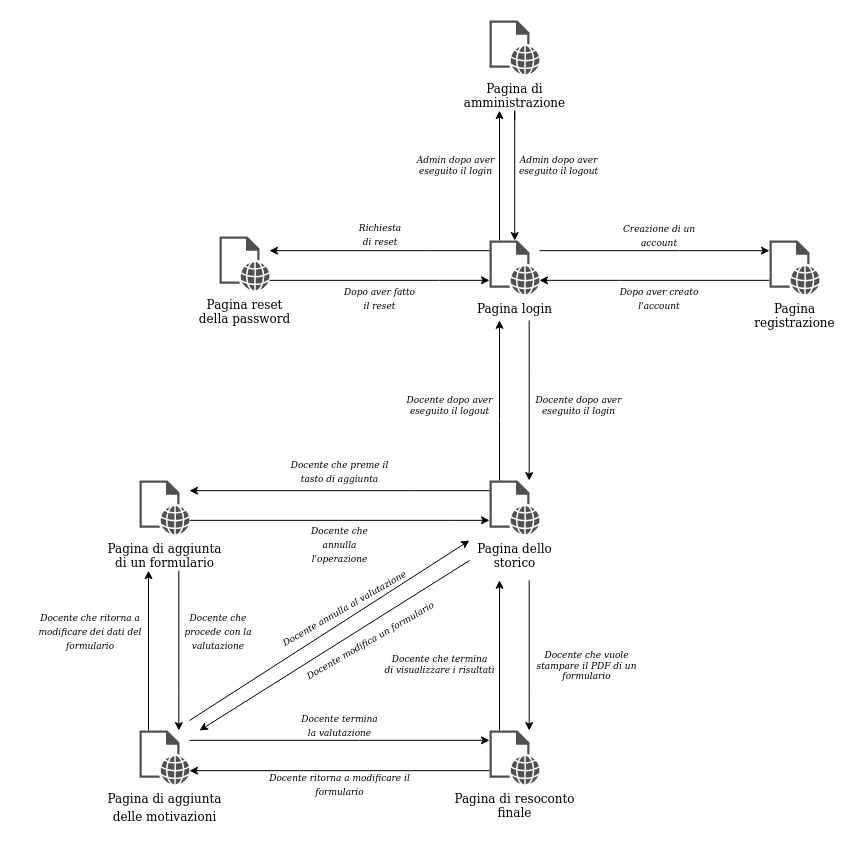

The diagram above was exported from draw.io. Its source (the exported page's mxGraphModel, read from the mxfile embedded in the PNG):
<mxGraphModel dx="1831" dy="535" grid="1" gridSize="10" guides="1" tooltips="1" connect="1" arrows="1" fold="1" page="1" pageScale="1" pageWidth="850" pageHeight="1100" math="0" shadow="0">
  <root>
    <mxCell id="0" />
    <mxCell id="1" parent="0" />
    <mxCell id="uc45Gqrwb3CZPou04m4n-10" style="edgeStyle=orthogonalEdgeStyle;rounded=0;orthogonalLoop=1;jettySize=auto;html=1;" edge="1" parent="1" source="uc45Gqrwb3CZPou04m4n-1" target="uc45Gqrwb3CZPou04m4n-3">
      <mxGeometry relative="1" as="geometry">
        <Array as="points">
          <mxPoint x="330" y="240" />
          <mxPoint x="330" y="240" />
        </Array>
      </mxGeometry>
    </mxCell>
    <mxCell id="uc45Gqrwb3CZPou04m4n-15" style="edgeStyle=orthogonalEdgeStyle;rounded=0;orthogonalLoop=1;jettySize=auto;html=1;" edge="1" parent="1" source="uc45Gqrwb3CZPou04m4n-1" target="uc45Gqrwb3CZPou04m4n-14">
      <mxGeometry relative="1" as="geometry">
        <Array as="points">
          <mxPoint x="580" y="240" />
          <mxPoint x="580" y="240" />
        </Array>
      </mxGeometry>
    </mxCell>
    <mxCell id="uc45Gqrwb3CZPou04m4n-20" style="edgeStyle=orthogonalEdgeStyle;rounded=0;orthogonalLoop=1;jettySize=auto;html=1;" edge="1" parent="1" target="uc45Gqrwb3CZPou04m4n-19">
      <mxGeometry relative="1" as="geometry">
        <mxPoint x="430" y="310" as="sourcePoint" />
        <Array as="points">
          <mxPoint x="430" y="360" />
          <mxPoint x="430" y="360" />
        </Array>
      </mxGeometry>
    </mxCell>
    <mxCell id="uc45Gqrwb3CZPou04m4n-26" style="edgeStyle=orthogonalEdgeStyle;rounded=0;orthogonalLoop=1;jettySize=auto;html=1;" edge="1" parent="1" source="uc45Gqrwb3CZPou04m4n-1">
      <mxGeometry relative="1" as="geometry">
        <mxPoint x="400" y="100" as="targetPoint" />
        <Array as="points">
          <mxPoint x="400" y="100" />
        </Array>
      </mxGeometry>
    </mxCell>
    <mxCell id="uc45Gqrwb3CZPou04m4n-1" value="Pagina login" style="pointerEvents=1;shadow=0;dashed=0;html=1;strokeColor=none;fillColor=#505050;labelPosition=center;verticalLabelPosition=bottom;verticalAlign=top;outlineConnect=0;align=center;shape=mxgraph.office.concepts.web_page;" vertex="1" parent="1">
      <mxGeometry x="390" y="230" width="50" height="54" as="geometry" />
    </mxCell>
    <mxCell id="uc45Gqrwb3CZPou04m4n-12" style="edgeStyle=orthogonalEdgeStyle;rounded=0;orthogonalLoop=1;jettySize=auto;html=1;" edge="1" parent="1" source="uc45Gqrwb3CZPou04m4n-3" target="uc45Gqrwb3CZPou04m4n-1">
      <mxGeometry relative="1" as="geometry">
        <Array as="points">
          <mxPoint x="340" y="270" />
          <mxPoint x="340" y="270" />
        </Array>
      </mxGeometry>
    </mxCell>
    <mxCell id="uc45Gqrwb3CZPou04m4n-3" value="&lt;div&gt;Pagina reset&lt;/div&gt;&lt;div&gt;della password&lt;/div&gt;" style="pointerEvents=1;shadow=0;dashed=0;html=1;strokeColor=none;fillColor=#505050;labelPosition=center;verticalLabelPosition=bottom;verticalAlign=top;outlineConnect=0;align=center;shape=mxgraph.office.concepts.web_page;" vertex="1" parent="1">
      <mxGeometry x="120" y="226" width="50" height="54" as="geometry" />
    </mxCell>
    <mxCell id="uc45Gqrwb3CZPou04m4n-11" value="&lt;font style=&quot;font-size: 9px&quot;&gt;&lt;i&gt;Richiesta di reset&lt;/i&gt;&lt;/font&gt;" style="text;html=1;strokeColor=none;fillColor=none;align=center;verticalAlign=middle;whiteSpace=wrap;rounded=0;" vertex="1" parent="1">
      <mxGeometry x="260.5" y="213" width="40" height="20" as="geometry" />
    </mxCell>
    <mxCell id="uc45Gqrwb3CZPou04m4n-13" value="&lt;font style=&quot;font-size: 9px&quot;&gt;&lt;i&gt;Dopo aver fatto il reset&lt;/i&gt;&lt;/font&gt;" style="text;html=1;strokeColor=none;fillColor=none;align=center;verticalAlign=middle;whiteSpace=wrap;rounded=0;" vertex="1" parent="1">
      <mxGeometry x="240" y="277" width="81" height="20" as="geometry" />
    </mxCell>
    <mxCell id="uc45Gqrwb3CZPou04m4n-16" style="edgeStyle=orthogonalEdgeStyle;rounded=0;orthogonalLoop=1;jettySize=auto;html=1;" edge="1" parent="1" source="uc45Gqrwb3CZPou04m4n-14" target="uc45Gqrwb3CZPou04m4n-1">
      <mxGeometry relative="1" as="geometry">
        <Array as="points">
          <mxPoint x="520" y="270" />
          <mxPoint x="520" y="270" />
        </Array>
      </mxGeometry>
    </mxCell>
    <mxCell id="uc45Gqrwb3CZPou04m4n-14" value="&lt;div&gt;Pagina &lt;br&gt;&lt;/div&gt;&lt;div&gt;registrazione&lt;/div&gt;" style="pointerEvents=1;shadow=0;dashed=0;html=1;strokeColor=none;fillColor=#505050;labelPosition=center;verticalLabelPosition=bottom;verticalAlign=top;outlineConnect=0;align=center;shape=mxgraph.office.concepts.web_page;" vertex="1" parent="1">
      <mxGeometry x="670" y="230" width="50" height="54" as="geometry" />
    </mxCell>
    <mxCell id="uc45Gqrwb3CZPou04m4n-17" value="&lt;font style=&quot;font-size: 9px&quot;&gt;&lt;i&gt;Creazione di un account&lt;/i&gt;&lt;/font&gt;" style="text;html=1;strokeColor=none;fillColor=none;align=center;verticalAlign=middle;whiteSpace=wrap;rounded=0;" vertex="1" parent="1">
      <mxGeometry x="520" y="214" width="80" height="20" as="geometry" />
    </mxCell>
    <mxCell id="uc45Gqrwb3CZPou04m4n-18" value="&lt;font style=&quot;font-size: 9px&quot;&gt;&lt;i&gt;Dopo aver creato l'account&lt;/i&gt;&lt;/font&gt;" style="text;html=1;strokeColor=none;fillColor=none;align=center;verticalAlign=middle;whiteSpace=wrap;rounded=0;" vertex="1" parent="1">
      <mxGeometry x="510" y="277" width="100" height="20" as="geometry" />
    </mxCell>
    <mxCell id="uc45Gqrwb3CZPou04m4n-33" style="edgeStyle=orthogonalEdgeStyle;rounded=0;orthogonalLoop=1;jettySize=auto;html=1;" edge="1" parent="1" source="uc45Gqrwb3CZPou04m4n-19" target="uc45Gqrwb3CZPou04m4n-28">
      <mxGeometry relative="1" as="geometry">
        <Array as="points">
          <mxPoint x="310" y="480" />
          <mxPoint x="310" y="480" />
        </Array>
      </mxGeometry>
    </mxCell>
    <mxCell id="uc45Gqrwb3CZPou04m4n-19" value="&lt;div&gt;Pagina dello&lt;/div&gt;&lt;div&gt;storico&lt;br&gt;&lt;/div&gt;" style="pointerEvents=1;shadow=0;dashed=0;html=1;strokeColor=none;fillColor=#505050;labelPosition=center;verticalLabelPosition=bottom;verticalAlign=top;outlineConnect=0;align=center;shape=mxgraph.office.concepts.web_page;" vertex="1" parent="1">
      <mxGeometry x="390" y="470" width="50" height="54" as="geometry" />
    </mxCell>
    <mxCell id="uc45Gqrwb3CZPou04m4n-21" style="edgeStyle=orthogonalEdgeStyle;rounded=0;orthogonalLoop=1;jettySize=auto;html=1;" edge="1" parent="1" source="uc45Gqrwb3CZPou04m4n-19">
      <mxGeometry relative="1" as="geometry">
        <mxPoint x="440.0344827586207" y="319.8275862068966" as="sourcePoint" />
        <mxPoint x="400" y="310" as="targetPoint" />
        <Array as="points">
          <mxPoint x="400" y="410" />
          <mxPoint x="400" y="410" />
        </Array>
      </mxGeometry>
    </mxCell>
    <mxCell id="uc45Gqrwb3CZPou04m4n-22" value="&lt;div style=&quot;font-size: 9px&quot;&gt;&lt;font style=&quot;font-size: 9px&quot;&gt;&lt;i&gt;Docente dopo aver&lt;/i&gt;&lt;/font&gt;&lt;/div&gt;&lt;div style=&quot;font-size: 9px&quot;&gt;&lt;font style=&quot;font-size: 9px&quot;&gt;&lt;i&gt;eseguito il login&lt;br&gt;&lt;/i&gt;&lt;/font&gt;&lt;/div&gt;" style="text;html=1;align=center;verticalAlign=middle;resizable=0;points=[];autosize=1;" vertex="1" parent="1">
      <mxGeometry x="429" y="380" width="100" height="30" as="geometry" />
    </mxCell>
    <mxCell id="uc45Gqrwb3CZPou04m4n-23" value="&lt;div style=&quot;font-size: 9px&quot;&gt;&lt;font style=&quot;font-size: 9px&quot;&gt;&lt;i&gt;Docente dopo aver&lt;/i&gt;&lt;/font&gt;&lt;/div&gt;&lt;div style=&quot;font-size: 9px&quot;&gt;&lt;font style=&quot;font-size: 9px&quot;&gt;&lt;i&gt;eseguito il logout&lt;br&gt;&lt;/i&gt;&lt;/font&gt;&lt;/div&gt;" style="text;html=1;align=center;verticalAlign=middle;resizable=0;points=[];autosize=1;" vertex="1" parent="1">
      <mxGeometry x="300" y="380" width="100" height="30" as="geometry" />
    </mxCell>
    <mxCell id="uc45Gqrwb3CZPou04m4n-25" value="&lt;div&gt;Pagina di&lt;/div&gt;&lt;div&gt;amministrazione&lt;br&gt;&lt;/div&gt;" style="pointerEvents=1;shadow=0;dashed=0;html=1;strokeColor=none;fillColor=#505050;labelPosition=center;verticalLabelPosition=bottom;verticalAlign=top;outlineConnect=0;align=center;shape=mxgraph.office.concepts.web_page;" vertex="1" parent="1">
      <mxGeometry x="390" y="10" width="50" height="54" as="geometry" />
    </mxCell>
    <mxCell id="uc45Gqrwb3CZPou04m4n-27" style="edgeStyle=orthogonalEdgeStyle;rounded=0;orthogonalLoop=1;jettySize=auto;html=1;" edge="1" parent="1" target="uc45Gqrwb3CZPou04m4n-1">
      <mxGeometry relative="1" as="geometry">
        <mxPoint x="540.3496551724137" y="84.00241379310349" as="targetPoint" />
        <mxPoint x="415" y="110" as="sourcePoint" />
        <Array as="points">
          <mxPoint x="415" y="100" />
          <mxPoint x="415" y="100" />
        </Array>
      </mxGeometry>
    </mxCell>
    <mxCell id="uc45Gqrwb3CZPou04m4n-35" style="edgeStyle=orthogonalEdgeStyle;rounded=0;orthogonalLoop=1;jettySize=auto;html=1;" edge="1" parent="1" source="uc45Gqrwb3CZPou04m4n-28" target="uc45Gqrwb3CZPou04m4n-19">
      <mxGeometry relative="1" as="geometry">
        <Array as="points">
          <mxPoint x="350" y="510" />
          <mxPoint x="350" y="510" />
        </Array>
      </mxGeometry>
    </mxCell>
    <mxCell id="uc45Gqrwb3CZPou04m4n-28" value="&lt;div&gt;Pagina di aggiunta&lt;/div&gt;&lt;div&gt;di un formulario&lt;/div&gt;" style="pointerEvents=1;shadow=0;dashed=0;html=1;strokeColor=none;fillColor=#505050;labelPosition=center;verticalLabelPosition=bottom;verticalAlign=top;outlineConnect=0;align=center;shape=mxgraph.office.concepts.web_page;" vertex="1" parent="1">
      <mxGeometry x="40" y="470" width="50" height="54" as="geometry" />
    </mxCell>
    <mxCell id="uc45Gqrwb3CZPou04m4n-44" style="edgeStyle=orthogonalEdgeStyle;rounded=0;orthogonalLoop=1;jettySize=auto;html=1;" edge="1" parent="1" source="uc45Gqrwb3CZPou04m4n-29">
      <mxGeometry relative="1" as="geometry">
        <mxPoint x="400" y="570" as="targetPoint" />
        <Array as="points">
          <mxPoint x="400" y="570" />
        </Array>
      </mxGeometry>
    </mxCell>
    <mxCell id="uc45Gqrwb3CZPou04m4n-51" style="edgeStyle=orthogonalEdgeStyle;rounded=0;orthogonalLoop=1;jettySize=auto;html=1;" edge="1" parent="1" source="uc45Gqrwb3CZPou04m4n-29" target="uc45Gqrwb3CZPou04m4n-30">
      <mxGeometry relative="1" as="geometry">
        <Array as="points">
          <mxPoint x="200" y="760" />
          <mxPoint x="200" y="760" />
        </Array>
      </mxGeometry>
    </mxCell>
    <mxCell id="uc45Gqrwb3CZPou04m4n-29" value="&lt;div&gt;&lt;font style=&quot;font-size: 12px&quot;&gt;&lt;font style=&quot;font-size: 12px&quot;&gt;Pagina di resoconto&lt;/font&gt;&lt;/font&gt;&lt;/div&gt;&lt;div&gt;&lt;font style=&quot;font-size: 12px&quot;&gt;&lt;font style=&quot;font-size: 12px&quot;&gt;finale&lt;/font&gt;&lt;/font&gt;&lt;/div&gt;" style="pointerEvents=1;shadow=0;dashed=0;html=1;strokeColor=none;fillColor=#505050;labelPosition=center;verticalLabelPosition=bottom;verticalAlign=top;outlineConnect=0;align=center;shape=mxgraph.office.concepts.web_page;" vertex="1" parent="1">
      <mxGeometry x="390" y="720" width="50" height="54" as="geometry" />
    </mxCell>
    <mxCell id="uc45Gqrwb3CZPou04m4n-40" style="edgeStyle=orthogonalEdgeStyle;rounded=0;orthogonalLoop=1;jettySize=auto;html=1;" edge="1" parent="1" source="uc45Gqrwb3CZPou04m4n-30">
      <mxGeometry relative="1" as="geometry">
        <mxPoint x="49" y="560.17" as="targetPoint" />
        <Array as="points">
          <mxPoint x="49" y="560.17" />
        </Array>
      </mxGeometry>
    </mxCell>
    <mxCell id="uc45Gqrwb3CZPou04m4n-50" style="edgeStyle=orthogonalEdgeStyle;rounded=0;orthogonalLoop=1;jettySize=auto;html=1;" edge="1" parent="1" source="uc45Gqrwb3CZPou04m4n-30" target="uc45Gqrwb3CZPou04m4n-29">
      <mxGeometry relative="1" as="geometry">
        <Array as="points">
          <mxPoint x="260" y="730" />
          <mxPoint x="260" y="730" />
        </Array>
      </mxGeometry>
    </mxCell>
    <mxCell id="uc45Gqrwb3CZPou04m4n-30" value="&lt;div&gt;&lt;font style=&quot;font-size: 12px&quot;&gt;&lt;sup&gt;&lt;font style=&quot;font-size: 12px&quot;&gt;Pagina di aggiunta&lt;/font&gt;&lt;/sup&gt;&lt;/font&gt;&lt;/div&gt;&lt;div&gt;&lt;font style=&quot;font-size: 12px&quot;&gt;&lt;sup&gt;&lt;font style=&quot;font-size: 12px&quot;&gt;delle motivazioni&lt;br&gt;&lt;/font&gt;&lt;/sup&gt;&lt;/font&gt;&lt;/div&gt;" style="pointerEvents=1;shadow=0;dashed=0;html=1;strokeColor=none;fillColor=#505050;labelPosition=center;verticalLabelPosition=bottom;verticalAlign=top;outlineConnect=0;align=center;shape=mxgraph.office.concepts.web_page;" vertex="1" parent="1">
      <mxGeometry x="40" y="720" width="50" height="54" as="geometry" />
    </mxCell>
    <mxCell id="uc45Gqrwb3CZPou04m4n-31" value="&lt;div style=&quot;font-size: 9px&quot;&gt;&lt;font style=&quot;font-size: 9px&quot;&gt;&lt;i&gt;Admin dopo aver&lt;/i&gt;&lt;/font&gt;&lt;/div&gt;&lt;div style=&quot;font-size: 9px&quot;&gt;&lt;font style=&quot;font-size: 9px&quot;&gt;&lt;i&gt;eseguito il login&lt;br&gt;&lt;/i&gt;&lt;/font&gt;&lt;/div&gt;" style="text;html=1;align=center;verticalAlign=middle;resizable=0;points=[];autosize=1;" vertex="1" parent="1">
      <mxGeometry x="311" y="140" width="90" height="30" as="geometry" />
    </mxCell>
    <mxCell id="uc45Gqrwb3CZPou04m4n-32" value="&lt;div style=&quot;font-size: 9px&quot;&gt;&lt;font style=&quot;font-size: 9px&quot;&gt;&lt;i&gt;Admin dopo aver&lt;/i&gt;&lt;/font&gt;&lt;/div&gt;&lt;div style=&quot;font-size: 9px&quot;&gt;&lt;font style=&quot;font-size: 9px&quot;&gt;&lt;i&gt;eseguito il logout&lt;br&gt;&lt;/i&gt;&lt;/font&gt;&lt;/div&gt;" style="text;html=1;align=center;verticalAlign=middle;resizable=0;points=[];autosize=1;" vertex="1" parent="1">
      <mxGeometry x="414" y="140" width="90" height="30" as="geometry" />
    </mxCell>
    <mxCell id="uc45Gqrwb3CZPou04m4n-36" value="&lt;font style=&quot;font-size: 9px&quot;&gt;&lt;i&gt;Docente che preme il tasto di aggiunta&lt;/i&gt;&lt;/font&gt;" style="text;html=1;strokeColor=none;fillColor=none;align=center;verticalAlign=middle;whiteSpace=wrap;rounded=0;" vertex="1" parent="1">
      <mxGeometry x="185" y="450" width="111" height="20" as="geometry" />
    </mxCell>
    <mxCell id="uc45Gqrwb3CZPou04m4n-37" value="&lt;font style=&quot;font-size: 9px&quot;&gt;&lt;i&gt;Docente che annulla l'operazione&lt;/i&gt;&lt;/font&gt;" style="text;html=1;strokeColor=none;fillColor=none;align=center;verticalAlign=middle;whiteSpace=wrap;rounded=0;" vertex="1" parent="1">
      <mxGeometry x="211" y="523" width="59" height="20" as="geometry" />
    </mxCell>
    <mxCell id="uc45Gqrwb3CZPou04m4n-41" value="&lt;font style=&quot;font-size: 9px&quot;&gt;&lt;i&gt;Docente che procede con la valutazione&lt;/i&gt;&lt;/font&gt;" style="text;html=1;strokeColor=none;fillColor=none;align=center;verticalAlign=middle;whiteSpace=wrap;rounded=0;" vertex="1" parent="1">
      <mxGeometry x="74" y="610.17" width="90" height="20" as="geometry" />
    </mxCell>
    <mxCell id="uc45Gqrwb3CZPou04m4n-42" value="&lt;font style=&quot;font-size: 9px&quot;&gt;&lt;i&gt;Docente che ritorna a modificare dei dati del formulario&lt;/i&gt;&lt;/font&gt;" style="text;html=1;strokeColor=none;fillColor=none;align=center;verticalAlign=middle;whiteSpace=wrap;rounded=0;rotation=0;" vertex="1" parent="1">
      <mxGeometry x="-79" y="610.17" width="140" height="20" as="geometry" />
    </mxCell>
    <mxCell id="uc45Gqrwb3CZPou04m4n-43" style="edgeStyle=orthogonalEdgeStyle;rounded=0;orthogonalLoop=1;jettySize=auto;html=1;" edge="1" parent="1" target="uc45Gqrwb3CZPou04m4n-30">
      <mxGeometry relative="1" as="geometry">
        <mxPoint x="79" y="680.17" as="targetPoint" />
        <mxPoint x="79" y="560.17" as="sourcePoint" />
        <Array as="points">
          <mxPoint x="79" y="680" />
          <mxPoint x="79" y="680" />
        </Array>
      </mxGeometry>
    </mxCell>
    <mxCell id="uc45Gqrwb3CZPou04m4n-45" style="edgeStyle=orthogonalEdgeStyle;rounded=0;orthogonalLoop=1;jettySize=auto;html=1;" edge="1" parent="1" target="uc45Gqrwb3CZPou04m4n-29">
      <mxGeometry relative="1" as="geometry">
        <mxPoint x="430" y="710" as="targetPoint" />
        <mxPoint x="430" y="570" as="sourcePoint" />
        <Array as="points">
          <mxPoint x="430" y="680" />
          <mxPoint x="430" y="680" />
        </Array>
      </mxGeometry>
    </mxCell>
    <mxCell id="uc45Gqrwb3CZPou04m4n-46" value="&lt;div style=&quot;font-size: 9px&quot;&gt;&lt;font style=&quot;font-size: 9px&quot;&gt;&lt;i&gt;Docente che vuole&lt;/i&gt;&lt;/font&gt;&lt;/div&gt;&lt;div style=&quot;font-size: 9px&quot;&gt;&lt;font style=&quot;font-size: 9px&quot;&gt;&lt;i&gt;stampare il PDF di un&lt;/i&gt;&lt;/font&gt;&lt;/div&gt;&lt;div style=&quot;font-size: 9px&quot;&gt;&lt;font style=&quot;font-size: 9px&quot;&gt;&lt;i&gt;formulario&lt;br&gt;&lt;/i&gt;&lt;/font&gt;&lt;/div&gt;" style="text;html=1;align=center;verticalAlign=middle;resizable=0;points=[];autosize=1;" vertex="1" parent="1">
      <mxGeometry x="427" y="630.17" width="120" height="50" as="geometry" />
    </mxCell>
    <mxCell id="uc45Gqrwb3CZPou04m4n-49" value="&lt;div style=&quot;font-size: 9px&quot;&gt;&lt;font style=&quot;font-size: 9px&quot;&gt;&lt;i&gt;Docente che termina&lt;/i&gt;&lt;/font&gt;&lt;/div&gt;&lt;div style=&quot;font-size: 9px&quot;&gt;&lt;font style=&quot;font-size: 9px&quot;&gt;&lt;i&gt;di visualizzare i risultati&lt;br&gt;&lt;/i&gt;&lt;/font&gt;&lt;/div&gt;" style="text;html=1;align=center;verticalAlign=middle;resizable=0;points=[];autosize=1;" vertex="1" parent="1">
      <mxGeometry x="275" y="639.17" width="130" height="30" as="geometry" />
    </mxCell>
    <mxCell id="uc45Gqrwb3CZPou04m4n-54" value="&lt;font style=&quot;font-size: 9px&quot;&gt;&lt;i&gt;Docente termina la valutazione&lt;/i&gt;&lt;/font&gt;" style="text;html=1;strokeColor=none;fillColor=none;align=center;verticalAlign=middle;whiteSpace=wrap;rounded=0;" vertex="1" parent="1">
      <mxGeometry x="196" y="704" width="89" height="20" as="geometry" />
    </mxCell>
    <mxCell id="uc45Gqrwb3CZPou04m4n-55" value="&lt;font style=&quot;font-size: 9px&quot;&gt;&lt;i&gt;Docente ritorna a modificare il formulario&lt;br&gt;&lt;/i&gt;&lt;/font&gt;" style="text;html=1;strokeColor=none;fillColor=none;align=center;verticalAlign=middle;whiteSpace=wrap;rounded=0;" vertex="1" parent="1">
      <mxGeometry x="166" y="763" width="149" height="20" as="geometry" />
    </mxCell>
    <mxCell id="uc45Gqrwb3CZPou04m4n-56" value="" style="endArrow=classic;html=1;" edge="1" parent="1">
      <mxGeometry width="50" height="50" relative="1" as="geometry">
        <mxPoint x="90" y="710" as="sourcePoint" />
        <mxPoint x="370" y="530" as="targetPoint" />
      </mxGeometry>
    </mxCell>
    <mxCell id="uc45Gqrwb3CZPou04m4n-57" value="" style="endArrow=classic;html=1;" edge="1" parent="1">
      <mxGeometry width="50" height="50" relative="1" as="geometry">
        <mxPoint x="370" y="550" as="sourcePoint" />
        <mxPoint x="100" y="720" as="targetPoint" />
      </mxGeometry>
    </mxCell>
    <mxCell id="uc45Gqrwb3CZPou04m4n-58" value="&lt;font style=&quot;font-size: 9px&quot;&gt;&lt;i&gt;&lt;font style=&quot;font-size: 9px&quot;&gt;Docente annulla al valutazione&lt;/font&gt;&lt;br&gt;&lt;/i&gt;&lt;/font&gt;" style="text;html=1;align=center;verticalAlign=middle;resizable=0;points=[];autosize=1;rotation=-30;" vertex="1" parent="1">
      <mxGeometry x="164" y="587" width="160" height="20" as="geometry" />
    </mxCell>
    <mxCell id="uc45Gqrwb3CZPou04m4n-59" value="&lt;font style=&quot;font-size: 9px&quot;&gt;&lt;i&gt;Docente modifica un formulario&lt;/i&gt;&lt;/font&gt;" style="text;html=1;align=center;verticalAlign=middle;resizable=0;points=[];autosize=1;rotation=-30;" vertex="1" parent="1">
      <mxGeometry x="190" y="619.17" width="160" height="20" as="geometry" />
    </mxCell>
  </root>
</mxGraphModel>